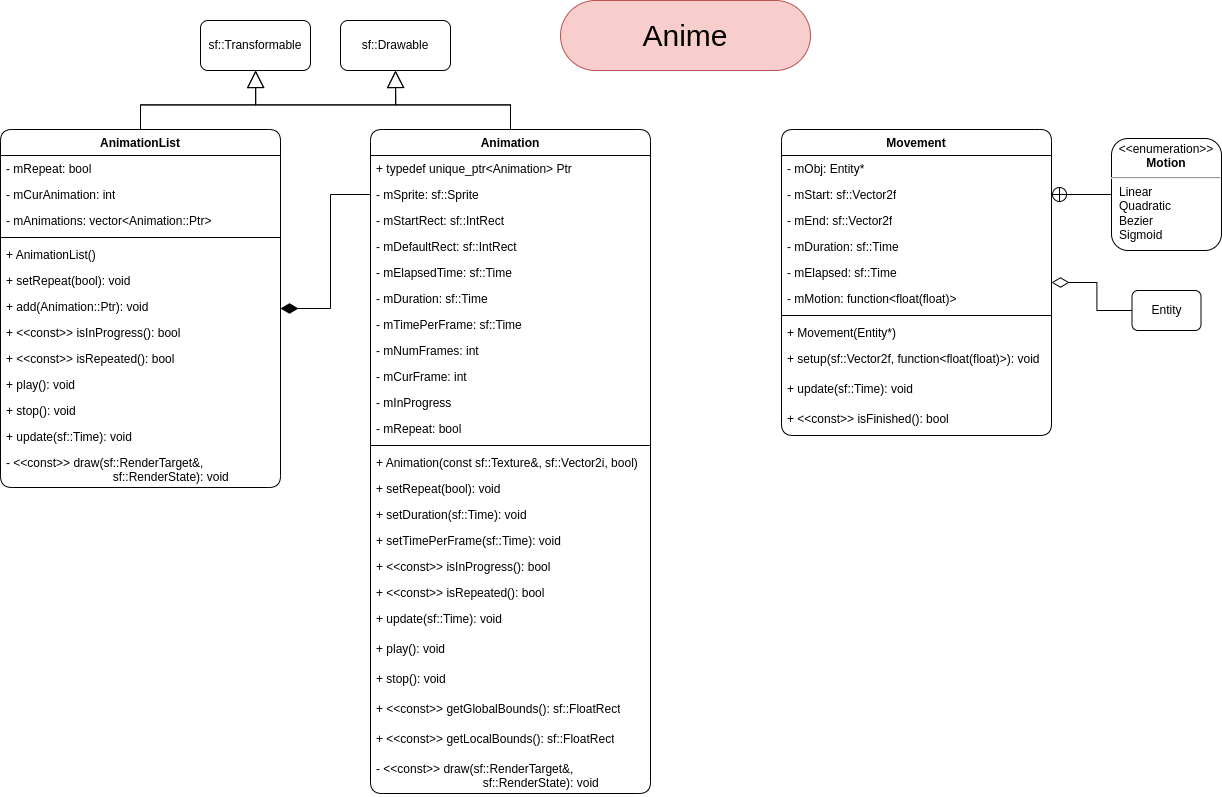

The diagram above was exported from draw.io. Its source (the exported page's mxGraphModel, read from the mxfile embedded in the PNG):
<mxGraphModel dx="5900" dy="6652" grid="1" gridSize="10" guides="1" tooltips="1" connect="1" arrows="1" fold="1" page="1" pageScale="1" pageWidth="850" pageHeight="1100" math="0" shadow="0">
  <root>
    <mxCell id="0" />
    <mxCell id="1" parent="0" />
    <mxCell id="2" style="edgeStyle=orthogonalEdgeStyle;rounded=0;orthogonalLoop=1;jettySize=auto;html=1;exitX=0.5;exitY=0;exitDx=0;exitDy=0;endArrow=block;endFill=0;endSize=15;" edge="1" source="4" target="44" parent="1">
      <mxGeometry relative="1" as="geometry" />
    </mxCell>
    <mxCell id="3" style="edgeStyle=orthogonalEdgeStyle;rounded=0;orthogonalLoop=1;jettySize=auto;html=1;exitX=0.5;exitY=0;exitDx=0;exitDy=0;entryX=0.5;entryY=1;entryDx=0;entryDy=0;endArrow=block;endFill=0;endSize=15;" edge="1" source="4" target="45" parent="1">
      <mxGeometry relative="1" as="geometry" />
    </mxCell>
    <mxCell id="4" value="Animation" style="swimlane;fontStyle=1;align=center;verticalAlign=top;childLayout=stackLayout;horizontal=1;startSize=26;horizontalStack=0;resizeParent=1;resizeParentMax=0;resizeLast=0;collapsible=1;marginBottom=0;whiteSpace=wrap;html=1;rounded=1;" vertex="1" parent="1">
      <mxGeometry x="-426" y="369" width="280" height="664" as="geometry" />
    </mxCell>
    <mxCell id="5" value="+&amp;nbsp;typedef unique_ptr&amp;lt;Animation&amp;gt; Ptr" style="text;strokeColor=none;fillColor=none;align=left;verticalAlign=top;spacingLeft=4;spacingRight=4;overflow=hidden;rotatable=0;points=[[0,0.5],[1,0.5]];portConstraint=eastwest;whiteSpace=wrap;html=1;" vertex="1" parent="4">
      <mxGeometry y="26" width="280" height="26" as="geometry" />
    </mxCell>
    <mxCell id="6" value="- mSprite: sf::Sprite" style="text;strokeColor=none;fillColor=none;align=left;verticalAlign=top;spacingLeft=4;spacingRight=4;overflow=hidden;rotatable=0;points=[[0,0.5],[1,0.5]];portConstraint=eastwest;whiteSpace=wrap;html=1;" vertex="1" parent="4">
      <mxGeometry y="52" width="280" height="26" as="geometry" />
    </mxCell>
    <mxCell id="7" value="- mStartRect: sf::IntRect" style="text;strokeColor=none;fillColor=none;align=left;verticalAlign=top;spacingLeft=4;spacingRight=4;overflow=hidden;rotatable=0;points=[[0,0.5],[1,0.5]];portConstraint=eastwest;whiteSpace=wrap;html=1;" vertex="1" parent="4">
      <mxGeometry y="78" width="280" height="26" as="geometry" />
    </mxCell>
    <mxCell id="8" value="- mDefaultRect: sf::IntRect" style="text;strokeColor=none;fillColor=none;align=left;verticalAlign=top;spacingLeft=4;spacingRight=4;overflow=hidden;rotatable=0;points=[[0,0.5],[1,0.5]];portConstraint=eastwest;whiteSpace=wrap;html=1;" vertex="1" parent="4">
      <mxGeometry y="104" width="280" height="26" as="geometry" />
    </mxCell>
    <mxCell id="9" value="- mElapsedTime: sf::Time" style="text;strokeColor=none;fillColor=none;align=left;verticalAlign=top;spacingLeft=4;spacingRight=4;overflow=hidden;rotatable=0;points=[[0,0.5],[1,0.5]];portConstraint=eastwest;whiteSpace=wrap;html=1;" vertex="1" parent="4">
      <mxGeometry y="130" width="280" height="26" as="geometry" />
    </mxCell>
    <mxCell id="10" value="- mDuration: sf::Time" style="text;strokeColor=none;fillColor=none;align=left;verticalAlign=top;spacingLeft=4;spacingRight=4;overflow=hidden;rotatable=0;points=[[0,0.5],[1,0.5]];portConstraint=eastwest;whiteSpace=wrap;html=1;" vertex="1" parent="4">
      <mxGeometry y="156" width="280" height="26" as="geometry" />
    </mxCell>
    <mxCell id="11" value="- mTimePerFrame: sf::Time" style="text;strokeColor=none;fillColor=none;align=left;verticalAlign=top;spacingLeft=4;spacingRight=4;overflow=hidden;rotatable=0;points=[[0,0.5],[1,0.5]];portConstraint=eastwest;whiteSpace=wrap;html=1;" vertex="1" parent="4">
      <mxGeometry y="182" width="280" height="26" as="geometry" />
    </mxCell>
    <mxCell id="12" value="- mNumFrames: int" style="text;strokeColor=none;fillColor=none;align=left;verticalAlign=top;spacingLeft=4;spacingRight=4;overflow=hidden;rotatable=0;points=[[0,0.5],[1,0.5]];portConstraint=eastwest;whiteSpace=wrap;html=1;" vertex="1" parent="4">
      <mxGeometry y="208" width="280" height="26" as="geometry" />
    </mxCell>
    <mxCell id="13" value="- mCurFrame: int" style="text;strokeColor=none;fillColor=none;align=left;verticalAlign=top;spacingLeft=4;spacingRight=4;overflow=hidden;rotatable=0;points=[[0,0.5],[1,0.5]];portConstraint=eastwest;whiteSpace=wrap;html=1;" vertex="1" parent="4">
      <mxGeometry y="234" width="280" height="26" as="geometry" />
    </mxCell>
    <mxCell id="14" value="- mInProgress" style="text;strokeColor=none;fillColor=none;align=left;verticalAlign=top;spacingLeft=4;spacingRight=4;overflow=hidden;rotatable=0;points=[[0,0.5],[1,0.5]];portConstraint=eastwest;whiteSpace=wrap;html=1;" vertex="1" parent="4">
      <mxGeometry y="260" width="280" height="26" as="geometry" />
    </mxCell>
    <mxCell id="15" value="- mRepeat: bool" style="text;strokeColor=none;fillColor=none;align=left;verticalAlign=top;spacingLeft=4;spacingRight=4;overflow=hidden;rotatable=0;points=[[0,0.5],[1,0.5]];portConstraint=eastwest;whiteSpace=wrap;html=1;" vertex="1" parent="4">
      <mxGeometry y="286" width="280" height="26" as="geometry" />
    </mxCell>
    <mxCell id="16" value="" style="line;strokeWidth=1;fillColor=none;align=left;verticalAlign=middle;spacingTop=-1;spacingLeft=3;spacingRight=3;rotatable=0;labelPosition=right;points=[];portConstraint=eastwest;strokeColor=inherit;" vertex="1" parent="4">
      <mxGeometry y="312" width="280" height="8" as="geometry" />
    </mxCell>
    <mxCell id="17" value="+ Animation(const sf::Texture&amp;amp;, sf::Vector2i, bool)" style="text;strokeColor=none;fillColor=none;align=left;verticalAlign=top;spacingLeft=4;spacingRight=4;overflow=hidden;rotatable=0;points=[[0,0.5],[1,0.5]];portConstraint=eastwest;whiteSpace=wrap;html=1;" vertex="1" parent="4">
      <mxGeometry y="320" width="280" height="26" as="geometry" />
    </mxCell>
    <mxCell id="18" value="+ setRepeat(bool): void" style="text;strokeColor=none;fillColor=none;align=left;verticalAlign=top;spacingLeft=4;spacingRight=4;overflow=hidden;rotatable=0;points=[[0,0.5],[1,0.5]];portConstraint=eastwest;whiteSpace=wrap;html=1;" vertex="1" parent="4">
      <mxGeometry y="346" width="280" height="26" as="geometry" />
    </mxCell>
    <mxCell id="19" value="+ setDuration(sf::Time): void" style="text;strokeColor=none;fillColor=none;align=left;verticalAlign=top;spacingLeft=4;spacingRight=4;overflow=hidden;rotatable=0;points=[[0,0.5],[1,0.5]];portConstraint=eastwest;whiteSpace=wrap;html=1;" vertex="1" parent="4">
      <mxGeometry y="372" width="280" height="26" as="geometry" />
    </mxCell>
    <mxCell id="20" value="+ setTimePerFrame(sf::Time): void" style="text;strokeColor=none;fillColor=none;align=left;verticalAlign=top;spacingLeft=4;spacingRight=4;overflow=hidden;rotatable=0;points=[[0,0.5],[1,0.5]];portConstraint=eastwest;whiteSpace=wrap;html=1;" vertex="1" parent="4">
      <mxGeometry y="398" width="280" height="26" as="geometry" />
    </mxCell>
    <mxCell id="21" value="+ &amp;lt;&amp;lt;const&amp;gt;&amp;gt; isInProgress(): bool" style="text;strokeColor=none;fillColor=none;align=left;verticalAlign=top;spacingLeft=4;spacingRight=4;overflow=hidden;rotatable=0;points=[[0,0.5],[1,0.5]];portConstraint=eastwest;whiteSpace=wrap;html=1;" vertex="1" parent="4">
      <mxGeometry y="424" width="280" height="26" as="geometry" />
    </mxCell>
    <mxCell id="22" value="+ &amp;lt;&amp;lt;const&amp;gt;&amp;gt; isRepeated(): bool" style="text;strokeColor=none;fillColor=none;align=left;verticalAlign=top;spacingLeft=4;spacingRight=4;overflow=hidden;rotatable=0;points=[[0,0.5],[1,0.5]];portConstraint=eastwest;whiteSpace=wrap;html=1;" vertex="1" parent="4">
      <mxGeometry y="450" width="280" height="26" as="geometry" />
    </mxCell>
    <mxCell id="23" value="+ update(sf::Time): void" style="text;strokeColor=none;fillColor=none;align=left;verticalAlign=top;spacingLeft=4;spacingRight=4;overflow=hidden;rotatable=0;points=[[0,0.5],[1,0.5]];portConstraint=eastwest;whiteSpace=wrap;html=1;" vertex="1" parent="4">
      <mxGeometry y="476" width="280" height="30" as="geometry" />
    </mxCell>
    <mxCell id="24" value="+ play(): void" style="text;strokeColor=none;fillColor=none;align=left;verticalAlign=top;spacingLeft=4;spacingRight=4;overflow=hidden;rotatable=0;points=[[0,0.5],[1,0.5]];portConstraint=eastwest;whiteSpace=wrap;html=1;" vertex="1" parent="4">
      <mxGeometry y="506" width="280" height="30" as="geometry" />
    </mxCell>
    <mxCell id="25" value="+ stop(): void" style="text;strokeColor=none;fillColor=none;align=left;verticalAlign=top;spacingLeft=4;spacingRight=4;overflow=hidden;rotatable=0;points=[[0,0.5],[1,0.5]];portConstraint=eastwest;whiteSpace=wrap;html=1;" vertex="1" parent="4">
      <mxGeometry y="536" width="280" height="30" as="geometry" />
    </mxCell>
    <mxCell id="26" value="+ &amp;lt;&amp;lt;const&amp;gt;&amp;gt; getGlobalBounds(): sf::FloatRect" style="text;strokeColor=none;fillColor=none;align=left;verticalAlign=top;spacingLeft=4;spacingRight=4;overflow=hidden;rotatable=0;points=[[0,0.5],[1,0.5]];portConstraint=eastwest;whiteSpace=wrap;html=1;" vertex="1" parent="4">
      <mxGeometry y="566" width="280" height="30" as="geometry" />
    </mxCell>
    <mxCell id="27" value="+ &amp;lt;&amp;lt;const&amp;gt;&amp;gt; getLocalBounds(): sf::FloatRect" style="text;strokeColor=none;fillColor=none;align=left;verticalAlign=top;spacingLeft=4;spacingRight=4;overflow=hidden;rotatable=0;points=[[0,0.5],[1,0.5]];portConstraint=eastwest;whiteSpace=wrap;html=1;" vertex="1" parent="4">
      <mxGeometry y="596" width="280" height="30" as="geometry" />
    </mxCell>
    <mxCell id="28" value="- &amp;lt;&amp;lt;const&amp;gt;&amp;gt; draw(sf::RenderTarget&amp;amp;, &lt;span style=&quot;white-space: pre;&quot;&gt;&#09;&lt;/span&gt;&lt;span style=&quot;white-space: pre;&quot;&gt;&#09;&lt;/span&gt;&lt;span style=&quot;white-space: pre;&quot;&gt;&#09;&lt;/span&gt;&lt;span style=&quot;white-space: pre;&quot;&gt;&#09;&lt;/span&gt;sf::RenderState): void" style="text;strokeColor=none;fillColor=none;align=left;verticalAlign=top;spacingLeft=4;spacingRight=4;overflow=hidden;rotatable=0;points=[[0,0.5],[1,0.5]];portConstraint=eastwest;whiteSpace=wrap;html=1;" vertex="1" parent="4">
      <mxGeometry y="626" width="280" height="38" as="geometry" />
    </mxCell>
    <mxCell id="29" value="Movement" style="swimlane;fontStyle=1;align=center;verticalAlign=top;childLayout=stackLayout;horizontal=1;startSize=26;horizontalStack=0;resizeParent=1;resizeParentMax=0;resizeLast=0;collapsible=1;marginBottom=0;whiteSpace=wrap;html=1;rounded=1;" vertex="1" parent="1">
      <mxGeometry x="-15" y="369" width="270" height="306" as="geometry" />
    </mxCell>
    <mxCell id="30" value="- mObj: Entity*" style="text;strokeColor=none;fillColor=none;align=left;verticalAlign=top;spacingLeft=4;spacingRight=4;overflow=hidden;rotatable=0;points=[[0,0.5],[1,0.5]];portConstraint=eastwest;whiteSpace=wrap;html=1;" vertex="1" parent="29">
      <mxGeometry y="26" width="270" height="26" as="geometry" />
    </mxCell>
    <mxCell id="31" value="- mStart: sf::Vector2f" style="text;strokeColor=none;fillColor=none;align=left;verticalAlign=top;spacingLeft=4;spacingRight=4;overflow=hidden;rotatable=0;points=[[0,0.5],[1,0.5]];portConstraint=eastwest;whiteSpace=wrap;html=1;" vertex="1" parent="29">
      <mxGeometry y="52" width="270" height="26" as="geometry" />
    </mxCell>
    <mxCell id="32" value="- mEnd: sf::Vector2f" style="text;strokeColor=none;fillColor=none;align=left;verticalAlign=top;spacingLeft=4;spacingRight=4;overflow=hidden;rotatable=0;points=[[0,0.5],[1,0.5]];portConstraint=eastwest;whiteSpace=wrap;html=1;" vertex="1" parent="29">
      <mxGeometry y="78" width="270" height="26" as="geometry" />
    </mxCell>
    <mxCell id="33" value="- mDuration: sf::Time" style="text;strokeColor=none;fillColor=none;align=left;verticalAlign=top;spacingLeft=4;spacingRight=4;overflow=hidden;rotatable=0;points=[[0,0.5],[1,0.5]];portConstraint=eastwest;whiteSpace=wrap;html=1;" vertex="1" parent="29">
      <mxGeometry y="104" width="270" height="26" as="geometry" />
    </mxCell>
    <mxCell id="34" value="- mElapsed: sf::Time" style="text;strokeColor=none;fillColor=none;align=left;verticalAlign=top;spacingLeft=4;spacingRight=4;overflow=hidden;rotatable=0;points=[[0,0.5],[1,0.5]];portConstraint=eastwest;whiteSpace=wrap;html=1;" vertex="1" parent="29">
      <mxGeometry y="130" width="270" height="26" as="geometry" />
    </mxCell>
    <mxCell id="35" value="- mMotion: function&amp;lt;float(float)&amp;gt;" style="text;strokeColor=none;fillColor=none;align=left;verticalAlign=top;spacingLeft=4;spacingRight=4;overflow=hidden;rotatable=0;points=[[0,0.5],[1,0.5]];portConstraint=eastwest;whiteSpace=wrap;html=1;" vertex="1" parent="29">
      <mxGeometry y="156" width="270" height="26" as="geometry" />
    </mxCell>
    <mxCell id="36" value="" style="line;strokeWidth=1;fillColor=none;align=left;verticalAlign=middle;spacingTop=-1;spacingLeft=3;spacingRight=3;rotatable=0;labelPosition=right;points=[];portConstraint=eastwest;strokeColor=inherit;" vertex="1" parent="29">
      <mxGeometry y="182" width="270" height="8" as="geometry" />
    </mxCell>
    <mxCell id="37" value="+ Movement(Entity*)" style="text;strokeColor=none;fillColor=none;align=left;verticalAlign=top;spacingLeft=4;spacingRight=4;overflow=hidden;rotatable=0;points=[[0,0.5],[1,0.5]];portConstraint=eastwest;whiteSpace=wrap;html=1;" vertex="1" parent="29">
      <mxGeometry y="190" width="270" height="26" as="geometry" />
    </mxCell>
    <mxCell id="38" value="+ setup(sf::Vector2f, function&amp;lt;float(float)&amp;gt;): void" style="text;strokeColor=none;fillColor=none;align=left;verticalAlign=top;spacingLeft=4;spacingRight=4;overflow=hidden;rotatable=0;points=[[0,0.5],[1,0.5]];portConstraint=eastwest;whiteSpace=wrap;html=1;" vertex="1" parent="29">
      <mxGeometry y="216" width="270" height="30" as="geometry" />
    </mxCell>
    <mxCell id="39" value="+ update(sf::Time): void" style="text;strokeColor=none;fillColor=none;align=left;verticalAlign=top;spacingLeft=4;spacingRight=4;overflow=hidden;rotatable=0;points=[[0,0.5],[1,0.5]];portConstraint=eastwest;whiteSpace=wrap;html=1;" vertex="1" parent="29">
      <mxGeometry y="246" width="270" height="30" as="geometry" />
    </mxCell>
    <mxCell id="40" value="+ &amp;lt;&amp;lt;const&amp;gt;&amp;gt; isFinished(): bool" style="text;strokeColor=none;fillColor=none;align=left;verticalAlign=top;spacingLeft=4;spacingRight=4;overflow=hidden;rotatable=0;points=[[0,0.5],[1,0.5]];portConstraint=eastwest;whiteSpace=wrap;html=1;" vertex="1" parent="29">
      <mxGeometry y="276" width="270" height="30" as="geometry" />
    </mxCell>
    <mxCell id="41" style="edgeStyle=orthogonalEdgeStyle;rounded=0;orthogonalLoop=1;jettySize=auto;html=1;endArrow=circlePlus;endFill=0;" edge="1" source="42" target="29" parent="1">
      <mxGeometry relative="1" as="geometry">
        <Array as="points">
          <mxPoint x="264" y="434" />
          <mxPoint x="264" y="434" />
        </Array>
      </mxGeometry>
    </mxCell>
    <mxCell id="42" value="&lt;p style=&quot;margin:0px;margin-top:4px;text-align:center;&quot;&gt;&amp;lt;&amp;lt;enumeration&amp;gt;&amp;gt;&lt;br&gt;&lt;b&gt;Motion&lt;/b&gt;&lt;/p&gt;&lt;hr&gt;&lt;p style=&quot;margin:0px;margin-left:8px;text-align:left;&quot;&gt;Linear&lt;br&gt;Quadratic&lt;/p&gt;&lt;p style=&quot;margin:0px;margin-left:8px;text-align:left;&quot;&gt;Bezier&lt;/p&gt;&lt;p style=&quot;margin:0px;margin-left:8px;text-align:left;&quot;&gt;Sigmoid&lt;/p&gt;" style="shape=rect;html=1;overflow=fill;whiteSpace=wrap;rounded=1;" vertex="1" parent="1">
      <mxGeometry x="315" y="378" width="110" height="112" as="geometry" />
    </mxCell>
    <mxCell id="43" value="Anime" style="text;html=1;strokeColor=#b85450;fillColor=#f8cecc;align=center;verticalAlign=middle;whiteSpace=wrap;rounded=1;fontSize=30;fontFamily=Helvetica;arcSize=50;" vertex="1" parent="1">
      <mxGeometry x="-236" y="240" width="250" height="70" as="geometry" />
    </mxCell>
    <mxCell id="44" value="sf::Transformable" style="html=1;whiteSpace=wrap;rounded=1;" vertex="1" parent="1">
      <mxGeometry x="-596" y="260" width="110" height="50" as="geometry" />
    </mxCell>
    <mxCell id="45" value="sf::Drawable" style="html=1;whiteSpace=wrap;rounded=1;" vertex="1" parent="1">
      <mxGeometry x="-456" y="260" width="110" height="50" as="geometry" />
    </mxCell>
    <mxCell id="46" style="edgeStyle=orthogonalEdgeStyle;rounded=0;orthogonalLoop=1;jettySize=auto;html=1;exitX=0;exitY=0.5;exitDx=0;exitDy=0;endArrow=diamondThin;endFill=0;endSize=15;" edge="1" source="47" target="29" parent="1">
      <mxGeometry relative="1" as="geometry" />
    </mxCell>
    <mxCell id="47" value="Entity" style="html=1;whiteSpace=wrap;rounded=1;" vertex="1" parent="1">
      <mxGeometry x="335.5" y="530" width="69" height="40" as="geometry" />
    </mxCell>
    <mxCell id="48" style="edgeStyle=orthogonalEdgeStyle;rounded=0;orthogonalLoop=1;jettySize=auto;html=1;exitX=0.5;exitY=0;exitDx=0;exitDy=0;entryX=0.5;entryY=1;entryDx=0;entryDy=0;endArrow=block;endFill=0;endSize=15;" edge="1" source="50" target="44" parent="1">
      <mxGeometry relative="1" as="geometry" />
    </mxCell>
    <mxCell id="49" style="edgeStyle=orthogonalEdgeStyle;rounded=0;orthogonalLoop=1;jettySize=auto;html=1;exitX=0.5;exitY=0;exitDx=0;exitDy=0;entryX=0.5;entryY=1;entryDx=0;entryDy=0;endSize=15;endArrow=block;endFill=0;" edge="1" source="50" target="45" parent="1">
      <mxGeometry relative="1" as="geometry" />
    </mxCell>
    <mxCell id="50" value="AnimationList" style="swimlane;fontStyle=1;align=center;verticalAlign=top;childLayout=stackLayout;horizontal=1;startSize=26;horizontalStack=0;resizeParent=1;resizeParentMax=0;resizeLast=0;collapsible=1;marginBottom=0;whiteSpace=wrap;html=1;rounded=1;" vertex="1" parent="1">
      <mxGeometry x="-796" y="369" width="280" height="358" as="geometry" />
    </mxCell>
    <mxCell id="51" value="- mRepeat: bool" style="text;strokeColor=none;fillColor=none;align=left;verticalAlign=top;spacingLeft=4;spacingRight=4;overflow=hidden;rotatable=0;points=[[0,0.5],[1,0.5]];portConstraint=eastwest;whiteSpace=wrap;html=1;" vertex="1" parent="50">
      <mxGeometry y="26" width="280" height="26" as="geometry" />
    </mxCell>
    <mxCell id="52" value="- mCurAnimation: int" style="text;strokeColor=none;fillColor=none;align=left;verticalAlign=top;spacingLeft=4;spacingRight=4;overflow=hidden;rotatable=0;points=[[0,0.5],[1,0.5]];portConstraint=eastwest;whiteSpace=wrap;html=1;" vertex="1" parent="50">
      <mxGeometry y="52" width="280" height="26" as="geometry" />
    </mxCell>
    <mxCell id="53" value="- mAnimations: vector&amp;lt;Animation::Ptr&amp;gt;" style="text;strokeColor=none;fillColor=none;align=left;verticalAlign=top;spacingLeft=4;spacingRight=4;overflow=hidden;rotatable=0;points=[[0,0.5],[1,0.5]];portConstraint=eastwest;whiteSpace=wrap;html=1;" vertex="1" parent="50">
      <mxGeometry y="78" width="280" height="26" as="geometry" />
    </mxCell>
    <mxCell id="54" value="" style="line;strokeWidth=1;fillColor=none;align=left;verticalAlign=middle;spacingTop=-1;spacingLeft=3;spacingRight=3;rotatable=0;labelPosition=right;points=[];portConstraint=eastwest;strokeColor=inherit;" vertex="1" parent="50">
      <mxGeometry y="104" width="280" height="8" as="geometry" />
    </mxCell>
    <mxCell id="55" value="+ AnimationList()" style="text;strokeColor=none;fillColor=none;align=left;verticalAlign=top;spacingLeft=4;spacingRight=4;overflow=hidden;rotatable=0;points=[[0,0.5],[1,0.5]];portConstraint=eastwest;whiteSpace=wrap;html=1;" vertex="1" parent="50">
      <mxGeometry y="112" width="280" height="26" as="geometry" />
    </mxCell>
    <mxCell id="56" value="+ setRepeat(bool): void" style="text;strokeColor=none;fillColor=none;align=left;verticalAlign=top;spacingLeft=4;spacingRight=4;overflow=hidden;rotatable=0;points=[[0,0.5],[1,0.5]];portConstraint=eastwest;whiteSpace=wrap;html=1;" vertex="1" parent="50">
      <mxGeometry y="138" width="280" height="26" as="geometry" />
    </mxCell>
    <mxCell id="57" value="+ add(Animation::Ptr): void" style="text;strokeColor=none;fillColor=none;align=left;verticalAlign=top;spacingLeft=4;spacingRight=4;overflow=hidden;rotatable=0;points=[[0,0.5],[1,0.5]];portConstraint=eastwest;whiteSpace=wrap;html=1;" vertex="1" parent="50">
      <mxGeometry y="164" width="280" height="26" as="geometry" />
    </mxCell>
    <mxCell id="58" value="+ &amp;lt;&amp;lt;const&amp;gt;&amp;gt; isInProgress(): bool" style="text;strokeColor=none;fillColor=none;align=left;verticalAlign=top;spacingLeft=4;spacingRight=4;overflow=hidden;rotatable=0;points=[[0,0.5],[1,0.5]];portConstraint=eastwest;whiteSpace=wrap;html=1;" vertex="1" parent="50">
      <mxGeometry y="190" width="280" height="26" as="geometry" />
    </mxCell>
    <mxCell id="59" value="+ &amp;lt;&amp;lt;const&amp;gt;&amp;gt; isRepeated(): bool" style="text;strokeColor=none;fillColor=none;align=left;verticalAlign=top;spacingLeft=4;spacingRight=4;overflow=hidden;rotatable=0;points=[[0,0.5],[1,0.5]];portConstraint=eastwest;whiteSpace=wrap;html=1;" vertex="1" parent="50">
      <mxGeometry y="216" width="280" height="26" as="geometry" />
    </mxCell>
    <mxCell id="60" value="+ play(): void" style="text;strokeColor=none;fillColor=none;align=left;verticalAlign=top;spacingLeft=4;spacingRight=4;overflow=hidden;rotatable=0;points=[[0,0.5],[1,0.5]];portConstraint=eastwest;whiteSpace=wrap;html=1;" vertex="1" parent="50">
      <mxGeometry y="242" width="280" height="26" as="geometry" />
    </mxCell>
    <mxCell id="61" value="+ stop(): void" style="text;strokeColor=none;fillColor=none;align=left;verticalAlign=top;spacingLeft=4;spacingRight=4;overflow=hidden;rotatable=0;points=[[0,0.5],[1,0.5]];portConstraint=eastwest;whiteSpace=wrap;html=1;" vertex="1" parent="50">
      <mxGeometry y="268" width="280" height="26" as="geometry" />
    </mxCell>
    <mxCell id="62" value="+ update(sf::Time): void" style="text;strokeColor=none;fillColor=none;align=left;verticalAlign=top;spacingLeft=4;spacingRight=4;overflow=hidden;rotatable=0;points=[[0,0.5],[1,0.5]];portConstraint=eastwest;whiteSpace=wrap;html=1;" vertex="1" parent="50">
      <mxGeometry y="294" width="280" height="26" as="geometry" />
    </mxCell>
    <mxCell id="63" value="- &amp;lt;&amp;lt;const&amp;gt;&amp;gt; draw(sf::RenderTarget&amp;amp;, &lt;span style=&quot;white-space: pre;&quot;&gt;&#09;&lt;/span&gt;&lt;span style=&quot;white-space: pre;&quot;&gt;&#09;&lt;/span&gt;&lt;span style=&quot;white-space: pre;&quot;&gt;&#09;&lt;/span&gt;&lt;span style=&quot;white-space: pre;&quot;&gt;&#09;&lt;/span&gt;sf::RenderState): void" style="text;strokeColor=none;fillColor=none;align=left;verticalAlign=top;spacingLeft=4;spacingRight=4;overflow=hidden;rotatable=0;points=[[0,0.5],[1,0.5]];portConstraint=eastwest;whiteSpace=wrap;html=1;" vertex="1" parent="50">
      <mxGeometry y="320" width="280" height="38" as="geometry" />
    </mxCell>
    <mxCell id="64" style="edgeStyle=orthogonalEdgeStyle;rounded=0;orthogonalLoop=1;jettySize=auto;html=1;exitX=0;exitY=0.5;exitDx=0;exitDy=0;endArrow=diamondThin;endFill=1;endSize=15;" edge="1" source="6" target="50" parent="1">
      <mxGeometry relative="1" as="geometry" />
    </mxCell>
  </root>
</mxGraphModel>